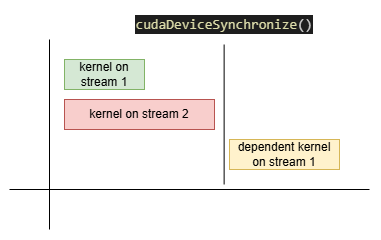

The diagram above was exported from draw.io. Its source (the exported page's mxGraphModel, read from the mxfile embedded in the PNG):
<mxGraphModel dx="1097" dy="563" grid="1" gridSize="10" guides="1" tooltips="1" connect="1" arrows="1" fold="1" page="1" pageScale="1" pageWidth="1169" pageHeight="827" math="0" shadow="0">
  <root>
    <mxCell id="0" />
    <mxCell id="1" parent="0" />
    <mxCell id="2" edge="1" parent="1" style="endArrow=none;html=1;rounded=0;" value="">
      <mxGeometry height="50" relative="1" width="50" as="geometry">
        <mxPoint x="710" y="320" as="sourcePoint" />
        <mxPoint x="710" y="130" as="targetPoint" />
      </mxGeometry>
    </mxCell>
    <mxCell id="3" edge="1" parent="1" style="endArrow=none;html=1;rounded=0;" value="">
      <mxGeometry height="50" relative="1" width="50" as="geometry">
        <mxPoint x="670" y="280" as="sourcePoint" />
        <mxPoint x="1030" y="280" as="targetPoint" />
      </mxGeometry>
    </mxCell>
    <mxCell id="4" parent="1" style="rounded=0;whiteSpace=wrap;html=1;fillColor=#d5e8d4;strokeColor=#82b366;" value="kernel on stream 1" vertex="1">
      <mxGeometry height="30" width="80" x="725" y="150" as="geometry" />
    </mxCell>
    <mxCell id="5" parent="1" style="rounded=0;whiteSpace=wrap;html=1;fillColor=#f8cecc;strokeColor=#b85450;" value="kernel on stream 2" vertex="1">
      <mxGeometry height="30" width="150" x="725" y="190" as="geometry" />
    </mxCell>
    <mxCell id="6" parent="1" style="rounded=0;whiteSpace=wrap;html=1;fillColor=#fff2cc;strokeColor=#d6b656;" value="dependent kernel on stream 1" vertex="1">
      <mxGeometry height="30" width="110" x="890" y="230" as="geometry" />
    </mxCell>
    <mxCell id="7" parent="1" style="text;html=1;whiteSpace=wrap;strokeColor=none;fillColor=none;align=center;verticalAlign=middle;rounded=0;" value="&lt;div style=&quot;color: rgb(212, 212, 212); background-color: rgb(30, 30, 30); font-family: Consolas, &amp;quot;Courier New&amp;quot;, monospace; font-size: 14px; line-height: 19px; white-space: pre;&quot;&gt;&lt;span style=&quot;color: #dcdcaa;&quot;&gt;cudaDeviceSynchronize&lt;/span&gt;()&lt;/div&gt;" vertex="1">
      <mxGeometry height="30" width="60" x="855" y="100" as="geometry" />
    </mxCell>
    <mxCell id="8" edge="1" parent="1" style="endArrow=none;html=1;rounded=0;" value="">
      <mxGeometry height="50" relative="1" width="50" as="geometry">
        <mxPoint x="884.63" y="275" as="sourcePoint" />
        <mxPoint x="884.63" y="135" as="targetPoint" />
      </mxGeometry>
    </mxCell>
  </root>
</mxGraphModel>